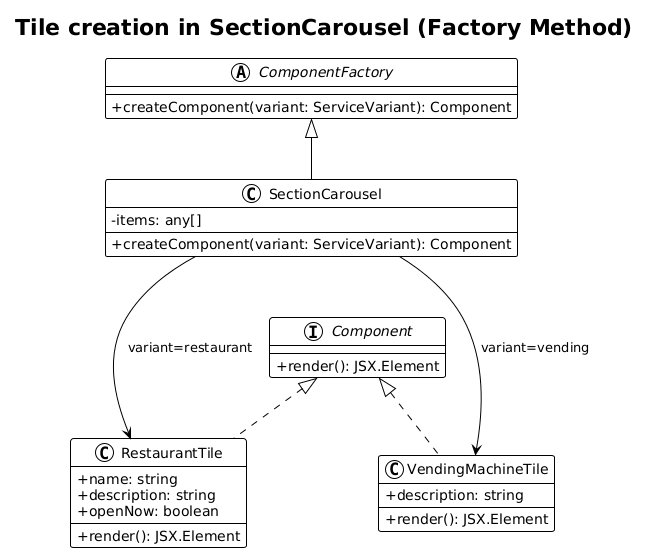

The diagram above was rendered by PlantUML. Its source (embedded in the PNG):
@startuml
!theme plain
skinparam classAttributeIconSize 0

title Tile creation in SectionCarousel (Factory Method)

abstract class ComponentFactory {
  +createComponent(variant: ServiceVariant): Component
}

class SectionCarousel extends ComponentFactory {
  +createComponent(variant: ServiceVariant): Component
  -items: any[]
}

interface Component {
  +render(): JSX.Element
}

class RestaurantTile implements Component {
  +name: string
  +description: string
  +openNow: boolean
  +render(): JSX.Element
}

class VendingMachineTile implements Component {
  +description: string
  +render(): JSX.Element
}

SectionCarousel ---> RestaurantTile : variant=restaurant
SectionCarousel ---> VendingMachineTile : variant=vending
@enduml